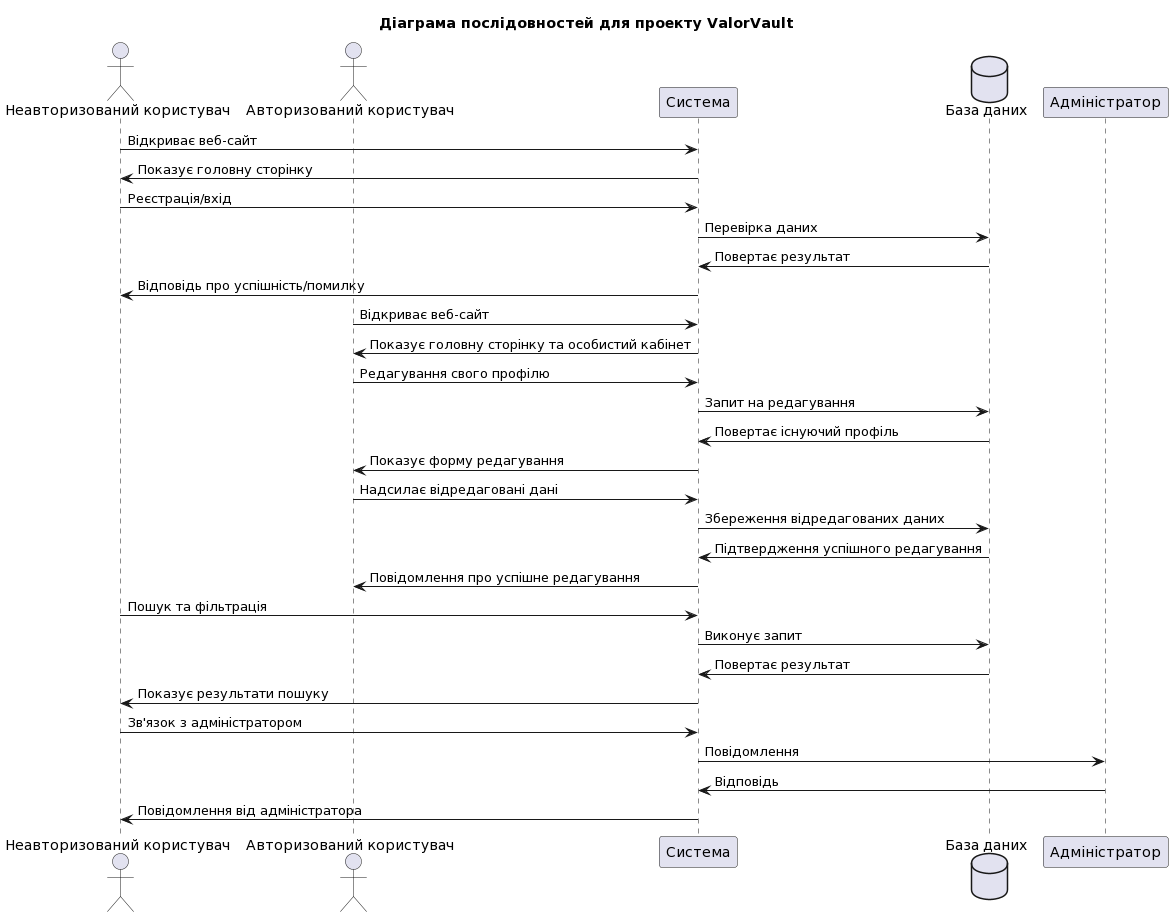

The diagram above was rendered by PlantUML. Its source (embedded in the PNG):
@startuml
title Діаграма послідовностей для проекту ValorVault

actor "Неавторизований користувач" as User1
actor "Авторизований користувач" as User2
participant "Система" as System
database "База даних" as Database
participant "Адміністратор" as Admin

User1 -> System: Відкриває веб-сайт
System -> User1: Показує головну сторінку
User1 -> System: Реєстрація/вхід
System -> Database: Перевірка даних
Database -> System: Повертає результат
System -> User1: Відповідь про успішність/помилку

User2 -> System: Відкриває веб-сайт
System -> User2: Показує головну сторінку та особистий кабінет
User2 -> System: Редагування свого профілю
System -> Database: Запит на редагування
Database -> System: Повертає існуючий профіль
System -> User2: Показує форму редагування
User2 -> System: Надсилає відредаговані дані
System -> Database: Збереження відредагованих даних
Database -> System: Підтвердження успішного редагування
System -> User2: Повідомлення про успішне редагування

User1 -> System: Пошук та фільтрація
System -> Database: Виконує запит
Database -> System: Повертає результат
System -> User1: Показує результати пошуку

User1 -> System: Зв'язок з адміністратором
System -> Admin: Повідомлення
Admin -> System: Відповідь
System -> User1: Повідомлення від адміністратора
@enduml